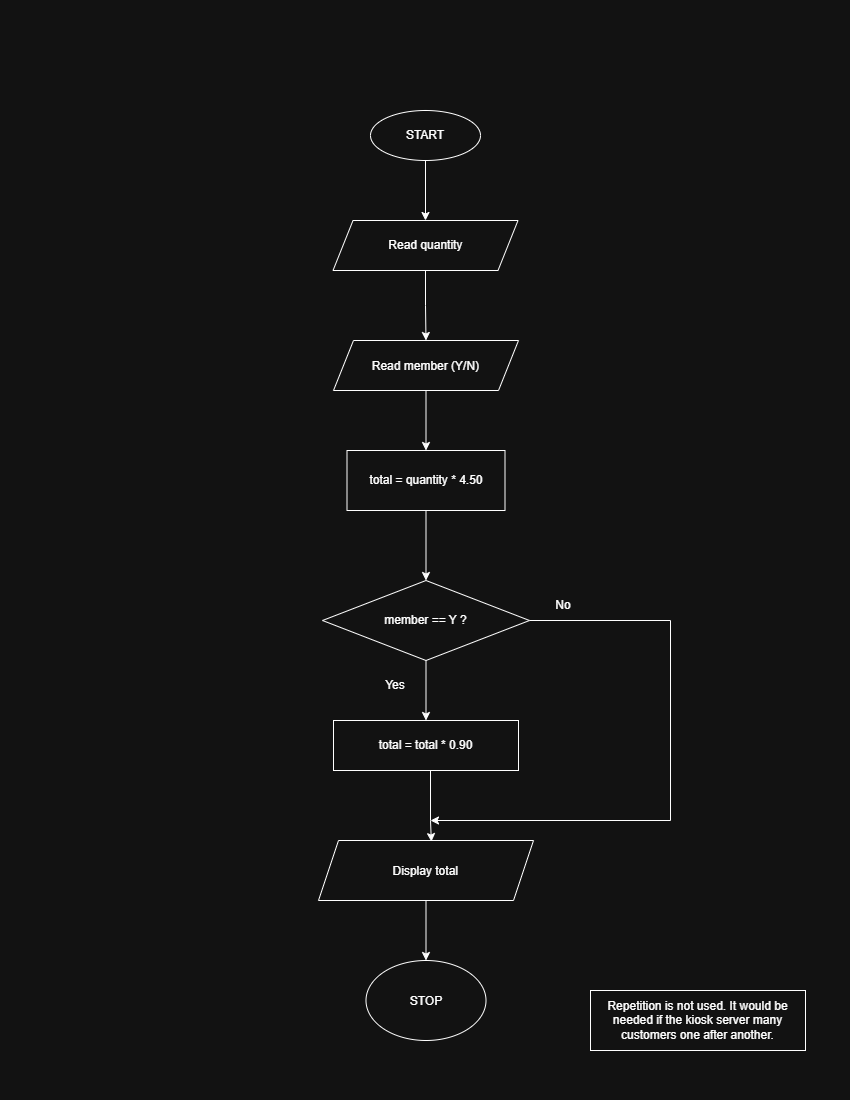

The diagram above was exported from draw.io. Its source (the exported page's mxGraphModel, read from the mxfile embedded in the PNG):
<mxGraphModel dx="613" dy="339" grid="1" gridSize="10" guides="1" tooltips="1" connect="1" arrows="1" fold="1" page="1" pageScale="1" pageWidth="850" pageHeight="1100" math="0" shadow="0">
  <root>
    <mxCell id="0" />
    <mxCell id="1" parent="0" />
    <mxCell id="VvHvqtBTQRMEZhSY0j04-7" edge="1" parent="1" source="VvHvqtBTQRMEZhSY0j04-3" style="edgeStyle=orthogonalEdgeStyle;rounded=0;orthogonalLoop=1;jettySize=auto;html=1;exitX=0.5;exitY=1;exitDx=0;exitDy=0;entryX=0.5;entryY=0;entryDx=0;entryDy=0;defaultLabelBackgroundColor=gap;" target="VvHvqtBTQRMEZhSY0j04-4">
      <mxGeometry relative="1" as="geometry" />
    </mxCell>
    <mxCell id="VvHvqtBTQRMEZhSY0j04-3" parent="1" style="ellipse;whiteSpace=wrap;html=1;shapeInside=1;align=center;" value="&lt;div&gt;&lt;br&gt;&lt;/div&gt;&lt;div&gt;&lt;br&gt;&lt;/div&gt;&lt;div&gt;START&lt;/div&gt;" vertex="1">
      <mxGeometry height="50" width="110" x="370" y="110" as="geometry" />
    </mxCell>
    <mxCell id="VvHvqtBTQRMEZhSY0j04-8" edge="1" parent="1" source="VvHvqtBTQRMEZhSY0j04-4" style="edgeStyle=orthogonalEdgeStyle;rounded=0;orthogonalLoop=1;jettySize=auto;html=1;exitX=0.5;exitY=1;exitDx=0;exitDy=0;defaultLabelBackgroundColor=gap;" target="VvHvqtBTQRMEZhSY0j04-5">
      <mxGeometry relative="1" as="geometry" />
    </mxCell>
    <mxCell id="VvHvqtBTQRMEZhSY0j04-4" parent="1" style="shape=parallelogram;perimeter=parallelogramPerimeter;whiteSpace=wrap;html=1;shapeInside=1;fixedSize=1;" value="&lt;div&gt;&lt;br&gt;&lt;/div&gt;&lt;div&gt;&lt;br&gt;&lt;/div&gt;&lt;div&gt;Read quantity&lt;/div&gt;" vertex="1">
      <mxGeometry height="50" width="185" x="332.5" y="220" as="geometry" />
    </mxCell>
    <mxCell id="VvHvqtBTQRMEZhSY0j04-9" edge="1" parent="1" source="VvHvqtBTQRMEZhSY0j04-5" style="edgeStyle=orthogonalEdgeStyle;rounded=0;orthogonalLoop=1;jettySize=auto;html=1;exitX=0.5;exitY=1;exitDx=0;exitDy=0;entryX=0.5;entryY=0;entryDx=0;entryDy=0;defaultLabelBackgroundColor=gap;" target="VvHvqtBTQRMEZhSY0j04-6">
      <mxGeometry relative="1" as="geometry" />
    </mxCell>
    <mxCell id="VvHvqtBTQRMEZhSY0j04-5" parent="1" style="shape=parallelogram;perimeter=parallelogramPerimeter;whiteSpace=wrap;html=1;shapeInside=1;fixedSize=1;" value="Read member (Y/N)" vertex="1">
      <mxGeometry height="50" width="185" x="333" y="340" as="geometry" />
    </mxCell>
    <mxCell id="VvHvqtBTQRMEZhSY0j04-12" edge="1" parent="1" source="VvHvqtBTQRMEZhSY0j04-6" style="edgeStyle=orthogonalEdgeStyle;rounded=0;orthogonalLoop=1;jettySize=auto;html=1;exitX=0.5;exitY=1;exitDx=0;exitDy=0;entryX=0.5;entryY=0;entryDx=0;entryDy=0;defaultLabelBackgroundColor=gap;" target="VvHvqtBTQRMEZhSY0j04-10">
      <mxGeometry relative="1" as="geometry" />
    </mxCell>
    <mxCell id="VvHvqtBTQRMEZhSY0j04-6" parent="1" style="rounded=0;whiteSpace=wrap;html=1;" value="total = quantity * 4.50" vertex="1">
      <mxGeometry height="60" width="158" x="346.5" y="450" as="geometry" />
    </mxCell>
    <mxCell id="VvHvqtBTQRMEZhSY0j04-15" edge="1" parent="1" source="VvHvqtBTQRMEZhSY0j04-10" style="edgeStyle=orthogonalEdgeStyle;rounded=0;orthogonalLoop=1;jettySize=auto;html=1;exitX=0.5;exitY=1;exitDx=0;exitDy=0;entryX=0.5;entryY=0;entryDx=0;entryDy=0;defaultLabelBackgroundColor=gap;" target="VvHvqtBTQRMEZhSY0j04-13">
      <mxGeometry relative="1" as="geometry" />
    </mxCell>
    <mxCell id="VvHvqtBTQRMEZhSY0j04-10" parent="1" style="rhombus;whiteSpace=wrap;html=1;shapeInside=1;" value="&lt;div&gt;&lt;br&gt;&lt;/div&gt;&lt;div&gt;&lt;br&gt;&lt;/div&gt;&lt;div&gt;member == Y ?&lt;/div&gt;" vertex="1">
      <mxGeometry height="80" width="207" x="322" y="580" as="geometry" />
    </mxCell>
    <mxCell id="VvHvqtBTQRMEZhSY0j04-26" edge="1" parent="1" source="VvHvqtBTQRMEZhSY0j04-13" style="edgeStyle=orthogonalEdgeStyle;rounded=0;orthogonalLoop=1;jettySize=auto;html=1;exitX=0.5;exitY=1;exitDx=0;exitDy=0;defaultLabelBackgroundColor=gap;entryX=0.525;entryY=0.018;entryDx=0;entryDy=0;entryPerimeter=0;" target="VvHvqtBTQRMEZhSY0j04-14">
      <mxGeometry relative="1" x="-0.0741" as="geometry">
        <Array as="points">
          <mxPoint x="430" y="770" />
          <mxPoint x="430" y="820" />
          <mxPoint x="430.9" y="839.3" />
        </Array>
        <mxPoint x="420" y="820" as="targetPoint" />
      </mxGeometry>
    </mxCell>
    <mxCell id="VvHvqtBTQRMEZhSY0j04-13" parent="1" style="rounded=0;whiteSpace=wrap;html=1;" value="total = total * 0.90" vertex="1">
      <mxGeometry height="50" width="185" x="333" y="720" as="geometry" />
    </mxCell>
    <mxCell id="VvHvqtBTQRMEZhSY0j04-18" edge="1" parent="1" source="VvHvqtBTQRMEZhSY0j04-14" style="edgeStyle=orthogonalEdgeStyle;rounded=0;orthogonalLoop=1;jettySize=auto;html=1;exitX=0.5;exitY=1;exitDx=0;exitDy=0;entryX=0.5;entryY=0;entryDx=0;entryDy=0;defaultLabelBackgroundColor=gap;" target="VvHvqtBTQRMEZhSY0j04-17">
      <mxGeometry relative="1" as="geometry" />
    </mxCell>
    <mxCell id="VvHvqtBTQRMEZhSY0j04-14" parent="1" style="shape=parallelogram;perimeter=parallelogramPerimeter;whiteSpace=wrap;html=1;shapeInside=1;fixedSize=1;" value="&lt;div&gt;&lt;br&gt;&lt;/div&gt;&lt;div&gt;Display total&lt;/div&gt;" vertex="1">
      <mxGeometry height="60" width="215" x="318" y="840" as="geometry" />
    </mxCell>
    <mxCell id="VvHvqtBTQRMEZhSY0j04-17" parent="1" style="ellipse;whiteSpace=wrap;html=1;shapeInside=1;" value="STOP" vertex="1">
      <mxGeometry height="80" width="120" x="365.5" y="960" as="geometry" />
    </mxCell>
    <mxCell id="VvHvqtBTQRMEZhSY0j04-22" parent="1" style="text;html=1;whiteSpace=wrap;strokeColor=none;fillColor=none;align=center;verticalAlign=middle;rounded=0;" value="Yes" vertex="1">
      <mxGeometry height="30" width="60" x="365" y="670" as="geometry" />
    </mxCell>
    <mxCell id="VvHvqtBTQRMEZhSY0j04-25" edge="1" parent="1" source="VvHvqtBTQRMEZhSY0j04-10" style="edgeStyle=orthogonalEdgeStyle;rounded=0;orthogonalLoop=1;jettySize=auto;html=1;exitX=1;exitY=0.5;exitDx=0;exitDy=0;defaultLabelBackgroundColor=gap;">
      <mxGeometry relative="1" x="0.4802" as="geometry">
        <Array as="points">
          <mxPoint x="670" y="620" />
          <mxPoint x="670" y="820" />
        </Array>
        <mxPoint x="430" y="820" as="targetPoint" />
      </mxGeometry>
    </mxCell>
    <mxCell id="VvHvqtBTQRMEZhSY0j04-23" parent="1" style="text;html=1;whiteSpace=wrap;strokeColor=none;fillColor=none;align=center;verticalAlign=middle;rounded=0;" value="No" vertex="1">
      <mxGeometry height="30" width="60" x="533" y="590" as="geometry" />
    </mxCell>
    <mxCell id="-cmu4AbMweyMjTcrDYiN-4" parent="1" style="rounded=0;whiteSpace=wrap;html=1;" value="Repetition is not used. It would be needed if the kiosk server many customers one after another." vertex="1">
      <mxGeometry height="60" width="215" x="590" y="990" as="geometry" />
    </mxCell>
  </root>
</mxGraphModel>